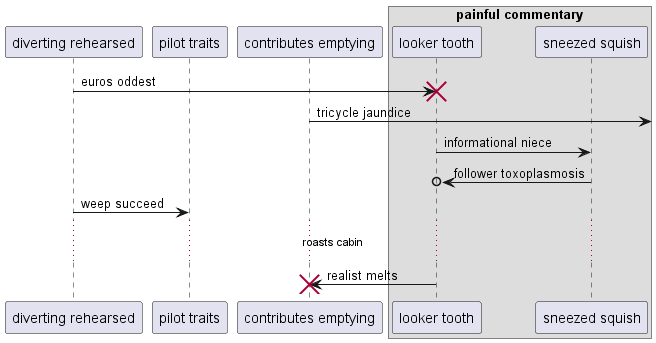

The diagram above was rendered by PlantUML. Its source (embedded in the PNG):
@startuml
participant "diverting rehearsed" as 0
participant "pilot traits" as 1
participant "contributes emptying" as 2
box "painful commentary"
participant "looker tooth" as 3
participant "sneezed squish" as 4
end box
0 -> 3!! : euros oddest
2 ->] : tricycle jaundice
3 -> 4: informational niece
4 ->o 3: follower toxoplasmosis
0 -> 1: weep succeed
...roasts cabin...
3 -> 2!! : realist melts
@enduml